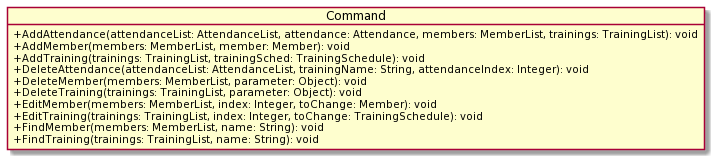

The diagram above was rendered by PlantUML. Its source (embedded in the PNG):
@startuml
skinparam classAttributeIconSize 0
object Command
Command : +AddAttendance(attendanceList: AttendanceList, attendance: Attendance, members: MemberList, trainings: TrainingList): void
Command : +AddMember(members: MemberList, member: Member): void
Command : +AddTraining(trainings: TrainingList, trainingSched: TrainingSchedule): void
Command : +DeleteAttendance(attendanceList: AttendanceList, trainingName: String, attendanceIndex: Integer): void
Command : +DeleteMember(members: MemberList, parameter: Object): void
Command : +DeleteTraining(trainings: TrainingList, parameter: Object): void
Command : +EditMember(members: MemberList, index: Integer, toChange: Member): void
Command : +EditTraining(trainings: TrainingList, index: Integer, toChange: TrainingSchedule): void
Command : +FindMember(members: MemberList, name: String): void
Command : +FindTraining(trainings: TrainingList, name: String): void
@enduml